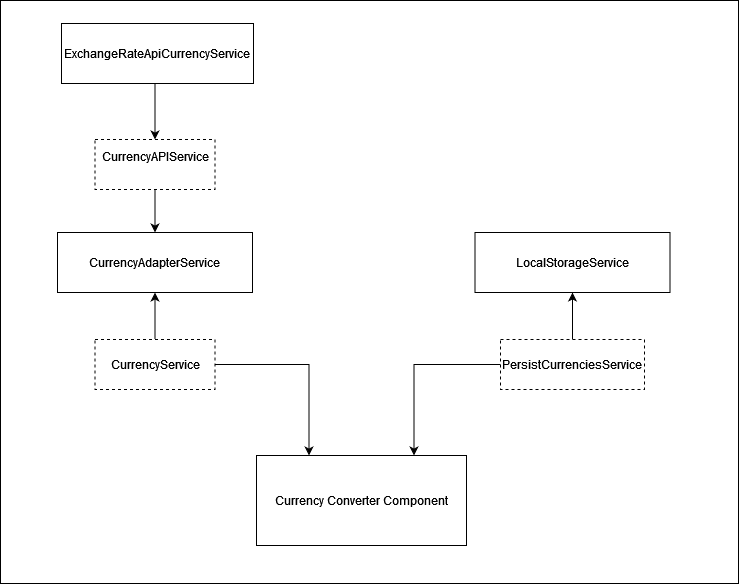

The diagram above was exported from draw.io. Its source (the exported page's mxGraphModel, read from the mxfile embedded in the PNG):
<mxGraphModel dx="1500" dy="797" grid="0" gridSize="10" guides="1" tooltips="1" connect="1" arrows="1" fold="1" page="1" pageScale="1" pageWidth="827" pageHeight="1169" background="#ffffff" math="0" shadow="0">
  <root>
    <mxCell id="0" />
    <mxCell id="1" parent="0" />
    <mxCell id="ZgpkGfoWp3RjUovh2bHw-1" value="Currency Converter Component" style="rounded=0;whiteSpace=wrap;html=1;" parent="1" vertex="1">
      <mxGeometry x="301" y="583" width="210" height="90" as="geometry" />
    </mxCell>
    <mxCell id="oNreogCHJz6-TeZe098w-6" style="edgeStyle=orthogonalEdgeStyle;rounded=0;orthogonalLoop=1;jettySize=auto;html=1;entryX=0.5;entryY=0;entryDx=0;entryDy=0;" parent="1" source="ZgpkGfoWp3RjUovh2bHw-4" target="oNreogCHJz6-TeZe098w-5" edge="1">
      <mxGeometry relative="1" as="geometry" />
    </mxCell>
    <mxCell id="ZgpkGfoWp3RjUovh2bHw-4" value="&lt;div&gt;CurrencyAPIService&lt;/div&gt;&lt;div&gt;&lt;br&gt;&lt;/div&gt;" style="rounded=0;whiteSpace=wrap;html=1;dashed=1;" parent="1" vertex="1">
      <mxGeometry x="139.5" y="267" width="120" height="50" as="geometry" />
    </mxCell>
    <mxCell id="E6CHu_Wd5mnNXhtCetcU-4" style="edgeStyle=orthogonalEdgeStyle;rounded=0;orthogonalLoop=1;jettySize=auto;html=1;entryX=0.5;entryY=0;entryDx=0;entryDy=0;" parent="1" target="ZgpkGfoWp3RjUovh2bHw-4" edge="1">
      <mxGeometry relative="1" as="geometry">
        <mxPoint x="199.5" y="167.9999999999999" as="sourcePoint" />
      </mxGeometry>
    </mxCell>
    <mxCell id="gcPJjTDiRnB6utAkWaCe-1" value="ExchangeRateApiCurrencyService" style="rounded=0;whiteSpace=wrap;html=1;" parent="1" vertex="1">
      <mxGeometry x="106" y="151" width="192" height="60" as="geometry" />
    </mxCell>
    <mxCell id="oNreogCHJz6-TeZe098w-5" value="CurrencyAdapterService" style="rounded=0;whiteSpace=wrap;html=1;" parent="1" vertex="1">
      <mxGeometry x="102" y="360" width="195" height="60" as="geometry" />
    </mxCell>
    <mxCell id="oNreogCHJz6-TeZe098w-13" style="edgeStyle=orthogonalEdgeStyle;rounded=0;orthogonalLoop=1;jettySize=auto;html=1;" parent="1" source="oNreogCHJz6-TeZe098w-8" target="oNreogCHJz6-TeZe098w-5" edge="1">
      <mxGeometry relative="1" as="geometry" />
    </mxCell>
    <mxCell id="E6CHu_Wd5mnNXhtCetcU-6" style="edgeStyle=orthogonalEdgeStyle;rounded=0;orthogonalLoop=1;jettySize=auto;html=1;entryX=0.25;entryY=0;entryDx=0;entryDy=0;" parent="1" source="oNreogCHJz6-TeZe098w-8" target="ZgpkGfoWp3RjUovh2bHw-1" edge="1">
      <mxGeometry relative="1" as="geometry" />
    </mxCell>
    <mxCell id="oNreogCHJz6-TeZe098w-8" value="CurrencyService" style="rounded=0;whiteSpace=wrap;html=1;dashed=1;" parent="1" vertex="1">
      <mxGeometry x="139.5" y="467" width="120" height="50" as="geometry" />
    </mxCell>
    <mxCell id="E6CHu_Wd5mnNXhtCetcU-7" style="edgeStyle=orthogonalEdgeStyle;rounded=0;orthogonalLoop=1;jettySize=auto;html=1;entryX=0.75;entryY=0;entryDx=0;entryDy=0;" parent="1" source="E6CHu_Wd5mnNXhtCetcU-5" target="ZgpkGfoWp3RjUovh2bHw-1" edge="1">
      <mxGeometry relative="1" as="geometry" />
    </mxCell>
    <mxCell id="E6CHu_Wd5mnNXhtCetcU-11" style="edgeStyle=orthogonalEdgeStyle;rounded=0;orthogonalLoop=1;jettySize=auto;html=1;entryX=0.5;entryY=1;entryDx=0;entryDy=0;" parent="1" source="E6CHu_Wd5mnNXhtCetcU-5" target="E6CHu_Wd5mnNXhtCetcU-9" edge="1">
      <mxGeometry relative="1" as="geometry" />
    </mxCell>
    <mxCell id="E6CHu_Wd5mnNXhtCetcU-5" value="PersistCurrenciesService" style="rounded=0;whiteSpace=wrap;html=1;dashed=1;" parent="1" vertex="1">
      <mxGeometry x="545" y="467" width="144" height="50" as="geometry" />
    </mxCell>
    <mxCell id="E6CHu_Wd5mnNXhtCetcU-9" value="LocalStorageService" style="rounded=0;whiteSpace=wrap;html=1;" parent="1" vertex="1">
      <mxGeometry x="519.5" y="360" width="195" height="60" as="geometry" />
    </mxCell>
    <mxCell id="Y8Jc5I9U3JPBiKBjk4vu-1" value="" style="rounded=0;whiteSpace=wrap;html=1;fillColor=none;" vertex="1" parent="1">
      <mxGeometry x="45" y="128" width="738" height="583" as="geometry" />
    </mxCell>
  </root>
</mxGraphModel>